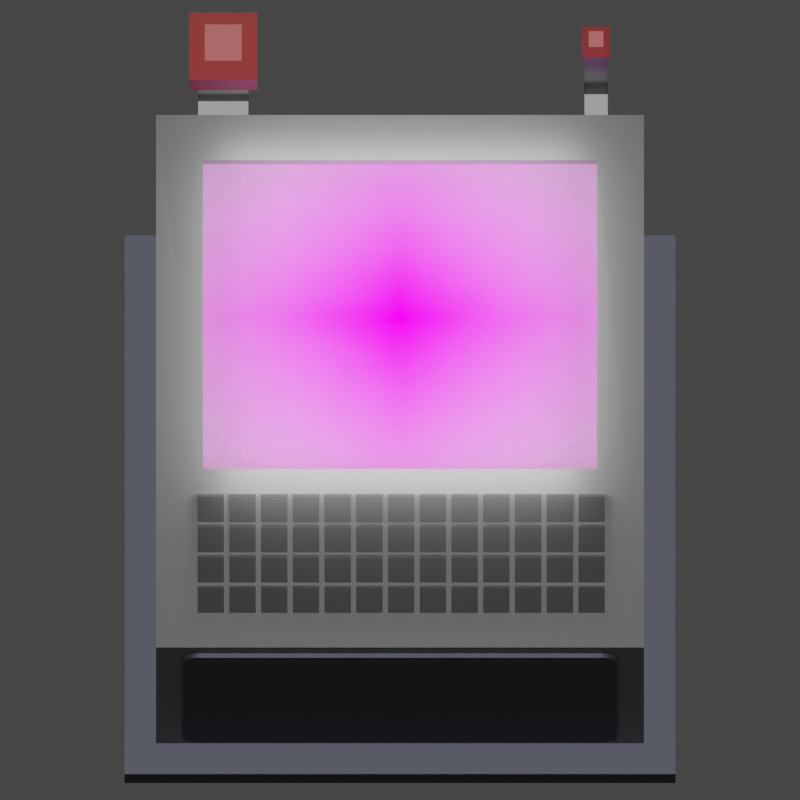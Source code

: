 # Source: PowerNetConsole.blend  (saved by Blender 2.80.75; exported with 4.5.12 LTS)
import bpy
from mathutils import Matrix  # noqa: F401  (used for matrix-valued properties, if any)

bpy.ops.wm.read_factory_settings(use_empty=True)
scene = bpy.context.scene
scene.name = 'Scene'

# ---- collections
col_collection = bpy.data.collections.new('Collection'); scene.collection.children.link(col_collection)
col_powered = bpy.data.collections.new('Powered'); scene.collection.children.link(col_powered)

# ---- images (referenced by path relative to the original .blend; pixels are not part of the script)
import os
ASSET_DIR = os.environ.get("B2B_ASSET_DIR", "")  # directory of the original .blend (textures are referenced by path, not embedded)
HERE = os.path.dirname(os.path.abspath(__file__))  # packed textures are extracted next to this script under _unpacked/

def load_image(name, relpath, width, height, colorspace="sRGB"):
    """Load a texture the original file referenced (path relative to the .blend, or extracted next to this script)."""
    p = next((c for c in (os.path.join(HERE, relpath), os.path.join(ASSET_DIR, relpath)) if relpath and os.path.exists(c)), "")
    if p:
        img = bpy.data.images.load(p, check_existing=True)
        img.name = name
    else:  # same state as the original file: an image datablock whose file is absent (Cycles renders it pink)
        img = bpy.data.images.new(name, width, height)
        img.source = "FILE"
        img.filepath = "//" + (relpath or name)
    img.colorspace_settings.name = colorspace
    return img
img_powernetconsole_graph_png = load_image('PowerNetConsole Graph.png', 'PowerNetConsole Graph.png', 1024, 1024, 'sRGB')

# ---- materials (node trees are filled in below, after node groups)
mat_base_mat = bpy.data.materials.new('Base Mat')
mat_screen = bpy.data.materials.new('Screen')
mat_dark_panels = bpy.data.materials.new('Dark Panels')
mat_antena_tips = bpy.data.materials.new('Antena Tips')
mat_keys = bpy.data.materials.new('Keys')
mat_powernetconsole_graph = bpy.data.materials.new('PowerNetConsole Graph')

# ---- material node trees
mat_base_mat.use_nodes = True; mat_base_mat.node_tree.nodes.clear()
_N = mat_base_mat.node_tree.nodes; _L = mat_base_mat.node_tree.links
n0 = _N.new('ShaderNodeOutputMaterial'); n0.name = 'Material Output'; n0.location = (300, 300)
n1 = _N.new('ShaderNodeBsdfPrincipled'); n1.name = 'Principled BSDF'; n1.location = (10, 300)
n1.distribution = 'GGX'
n1.subsurface_method = 'BURLEY'
n1.inputs[0].default_value = (0.2529, 0.2529, 0.2529, 1.0)
n1.inputs[1].default_value = 0.6914
n1.inputs[2].default_value = 0.54
n1.inputs[3].default_value = 1.45
n1.inputs[27].default_value = (0.0, 0.0, 0.0, 1.0)
n1.inputs[28].default_value = 1.0
_L.new(n1.outputs[0], n0.inputs[0])
n0.is_active_output = True
mat_screen.use_nodes = True; mat_screen.node_tree.nodes.clear()
_N = mat_screen.node_tree.nodes; _L = mat_screen.node_tree.links
n0 = _N.new('ShaderNodeOutputMaterial'); n0.name = 'Material Output'; n0.location = (300, 300)
n1 = _N.new('ShaderNodeBsdfPrincipled'); n1.name = 'Principled BSDF'; n1.location = (10, 300)
n1.distribution = 'GGX'
n1.subsurface_method = 'BURLEY'
n1.inputs[0].default_value = (0.2609, 0.2722, 0.2571, 1.0)
n1.inputs[3].default_value = 1.45
n1.inputs[8].default_value = 1.0
n1.inputs[10].default_value = 0.2914
n1.inputs[19].default_value = 0.02286
n1.inputs[24].default_value = 0.1509
n1.inputs[27].default_value = (0.0, 0.0, 0.0, 1.0)
n1.inputs[28].default_value = 1.0
_L.new(n1.outputs[0], n0.inputs[0])
n0.is_active_output = True
mat_dark_panels.use_nodes = True; mat_dark_panels.node_tree.nodes.clear()
_N = mat_dark_panels.node_tree.nodes; _L = mat_dark_panels.node_tree.links
n0 = _N.new('ShaderNodeOutputMaterial'); n0.name = 'Material Output'; n0.location = (300, 300)
n1 = _N.new('ShaderNodeBsdfPrincipled'); n1.name = 'Principled BSDF'; n1.location = (10, 300)
n1.distribution = 'GGX'
n1.subsurface_method = 'BURLEY'
n1.inputs[0].default_value = (0.09324, 0.09928, 0.1282, 1.0)
n1.inputs[1].default_value = 0.7543
n1.inputs[2].default_value = 0.66
n1.inputs[3].default_value = 1.45
n1.inputs[27].default_value = (0.0, 0.0, 0.0, 1.0)
n1.inputs[28].default_value = 1.0
_L.new(n1.outputs[0], n0.inputs[0])
n0.is_active_output = True
mat_antena_tips.use_nodes = True; mat_antena_tips.node_tree.nodes.clear()
_N = mat_antena_tips.node_tree.nodes; _L = mat_antena_tips.node_tree.links
n0 = _N.new('ShaderNodeOutputMaterial'); n0.name = 'Material Output'; n0.location = (300, 300)
n1 = _N.new('ShaderNodeBsdfPrincipled'); n1.name = 'Principled BSDF'; n1.location = (10, 300)
n1.distribution = 'GGX'
n1.subsurface_method = 'BURLEY'
n1.inputs[0].default_value = (0.5596, 0.07794, 0.07794, 1.0)
n1.inputs[3].default_value = 1.45
n1.inputs[27].default_value = (0.0, 0.0, 0.0, 1.0)
n1.inputs[28].default_value = 1.0
_L.new(n1.outputs[0], n0.inputs[0])
n0.is_active_output = True
mat_keys.use_nodes = True; mat_keys.node_tree.nodes.clear()
_N = mat_keys.node_tree.nodes; _L = mat_keys.node_tree.links
n0 = _N.new('ShaderNodeOutputMaterial'); n0.name = 'Material Output'; n0.location = (300, 300)
n1 = _N.new('ShaderNodeBsdfPrincipled'); n1.name = 'Principled BSDF'; n1.location = (10, 300)
n1.distribution = 'GGX'
n1.subsurface_method = 'BURLEY'
n1.inputs[0].default_value = (0.05222, 0.05222, 0.05222, 1.0)
n1.inputs[1].default_value = 0.3143
n1.inputs[3].default_value = 1.45
n1.inputs[24].default_value = 0.05486
n1.inputs[27].default_value = (0.0, 0.0, 0.0, 1.0)
n1.inputs[28].default_value = 1.0
_L.new(n1.outputs[0], n0.inputs[0])
n0.is_active_output = True
mat_powernetconsole_graph.use_nodes = True; mat_powernetconsole_graph.node_tree.nodes.clear()
_N = mat_powernetconsole_graph.node_tree.nodes; _L = mat_powernetconsole_graph.node_tree.links
n0 = _N.new('ShaderNodeOutputMaterial'); n0.name = 'Material Output'; n0.location = (300, 300)
n1 = _N.new('ShaderNodeTexImage'); n1.name = 'Image Texture'; n1.location = (-400, 60)
n1.image = img_powernetconsole_graph_png
n1.extension = 'CLIP'
n2 = _N.new('ShaderNodeBsdfDiffuse'); n2.name = 'Diffuse BSDF'; n2.location = (-200, 60)
n3 = _N.new('ShaderNodeBsdfTransparent'); n3.name = 'Transparent BSDF'; n3.location = (-200, 240)
n4 = _N.new('ShaderNodeMixShader'); n4.name = 'Mix Shader'; n4.location = (0, 300)
_L.new(n1.outputs[0], n2.inputs[0])
_L.new(n1.outputs[1], n4.inputs[0])
_L.new(n3.outputs[0], n4.inputs[1])
_L.new(n2.outputs[0], n4.inputs[2])
_L.new(n4.outputs[0], n0.inputs[0])
n0.is_active_output = True

# ---- world
world_world = bpy.data.worlds.new('World'); scene.world = world_world
world_world.use_nodes = True; world_world.node_tree.nodes.clear()
_N = world_world.node_tree.nodes; _L = world_world.node_tree.links
n0 = _N.new('ShaderNodeOutputWorld'); n0.name = 'World Output'; n0.location = (300, 300)
n1 = _N.new('ShaderNodeBackground'); n1.name = 'Background'; n1.location = (10, 300)
n1.inputs[0].default_value = (0.05088, 0.05088, 0.05088, 1.0)
_L.new(n1.outputs[0], n0.inputs[0])
n0.is_active_output = True
world_world.color = (0.05088, 0.05088, 0.05088)
world_world.use_sun_shadow = False
world_world.sun_shadow_jitter_overblur = 0.0

# ---- cameras
cam_camera = bpy.data.cameras.new('Camera')
cam_camera.type = 'ORTHO'
cam_camera.ortho_scale = 1.17

# ---- lights
light_sun = bpy.data.lights.new('Sun', 'SUN')
light_sun.transmission_factor = 0.0
light_sun.use_shadow = False
light_sun.energy = 2.0
light_sun.shadow_soft_size = 0.125
light_area = bpy.data.lights.new('Area', 'AREA')
light_area.transmission_factor = 0.0
light_area.energy = 3.927
light_area.shadow_soft_size = 1.087
light_area.shadow_maximum_resolution = 0.006
light_area.use_absolute_resolution = True
light_area.size = 1.087
light_area.size_y = 1.0

# ---- meshes
me_cube_001 = bpy.data.meshes.new('Cube.001')
me_cube_001.from_pydata([(-0.5, -0.5, -0.1), (-0.5, -0.5, 0.0), (-0.5, 0.5, -0.1), (-0.5, 0.5, 0.0), (0.5, -0.5, -0.1), (0.5, -0.5, 0.0), (0.5, 0.5, -0.1), (0.5, 0.5, 0.0)], [], [(0, 1, 3, 2), (2, 3, 7, 6), (6, 7, 5, 4), (4, 5, 1, 0), (2, 6, 4, 0), (7, 3, 1, 5)])
_uv = me_cube_001.uv_layers.new(name='UVMap')
_uv.uv.foreach_set('vector', [0.375, 0.0, 0.625, 0.0, 0.625, 0.25, 0.375, 0.25, 0.375, 0.25, 0.625, 0.25, 0.625, 0.5, 0.375, 0.5, 0.375, 0.5, 0.625, 0.5, 0.625, 0.75, 0.375, 0.75, 0.375, 0.75, 0.625, 0.75, 0.625, 1.0, 0.375, 1.0, 0.125, 0.5, 0.375, 0.5, 0.375, 0.75, 0.125, 0.75, 0.625, 0.5, 0.875, 0.5, 0.875, 0.75, 0.625, 0.75])
me_cube_001.use_remesh_preserve_volume = False
me_cube_001.use_remesh_preserve_attributes = False
me_cube_001.use_mirror_vertex_groups = False
me_cube_001.update()
me_cube_002 = bpy.data.meshes.new('Cube.002')
me_cube_002.from_pydata([(-1.0, -0.8645, 0.8567), (-0.8272, 1.0, 1.686), (1.0, -0.8645, 0.8567), (-0.6218, 1.0, 1.686), (-0.8077, -0.3288, 1.425), (-0.8077, 0.8312, 2.062), (0.8077, -0.3288, 1.425), (0.8077, 0.8312, 2.062), (-1.0, -0.8645, 0.9832), (-0.8272, 1.0, 2.01), (-0.6218, 1.0, 2.01), (1.0, -0.8645, 0.9832), (-0.8077, -0.3288, 1.338), (-0.8077, 0.8312, 1.976), (0.8077, -0.3288, 1.338), (0.8077, 0.8312, 1.976), (-0.8384, 1.0, 0.6951), (0.8384, 1.0, 0.6951), (-1.0, 0.8645, 1.926), (1.0, 0.8645, 1.926), (-0.8272, 1.088, 1.686), (-0.6218, 1.139, 1.789), (-0.8272, 1.088, 2.01), (-0.6218, 1.139, 1.907), (-0.8272, 1.295, 1.686), (-0.6218, 1.243, 1.789), (-0.8272, 1.295, 2.01), (-0.6218, 1.243, 1.907), (-0.8272, 1.088, 2.384), (-0.6218, 1.088, 2.384), (-0.8272, 1.295, 2.384), (-0.6218, 1.295, 2.384), (-0.864, 1.051, 2.405), (-0.5851, 1.051, 2.405), (-0.864, 1.332, 2.405), (-0.5851, 1.332, 2.405), (-0.864, 1.051, 2.607), (-0.5851, 1.051, 2.607), (-0.864, 1.332, 2.607), (-0.5851, 1.332, 2.607), (-0.8001, 1.115, 2.683), (-0.649, 1.115, 2.683), (-0.8001, 1.267, 2.683), (-0.649, 1.267, 2.683), (-1.0, -0.8645, -0.689), (-0.8384, 1.0, -0.6629), (0.8384, 1.0, -0.6629), (1.0, -0.8645, -0.689), (-1.129, -1.129, -1.0), (-1.129, 1.129, -1.0), (1.129, -1.129, -1.0), (1.129, 1.129, -1.0), (-1.129, -1.129, -0.8245), (-1.129, 1.129, -0.8245), (1.129, 1.129, -0.8245), (1.129, -1.129, -0.8245), (-1.0, 0.8645, 0.8567), (1.0, 0.8645, 0.8567), (-1.0, 0.8645, -0.689), (1.0, 0.8645, -0.689), (-0.8384, 0.8828, 0.6951), (0.8384, 0.8828, 0.6951), (-0.8384, 0.8828, -0.6629), (0.8384, 0.8828, -0.6629), (-1.0, -1.0, -0.8245), (-1.0, -1.0, 0.8567), (-1.0, -1.0, 1.064), (-1.0, 1.0, 2.154), (1.0, 1.0, 2.154), (1.0, -1.0, 1.064), (1.0, 1.0, 0.8567), (1.0, -1.0, 0.8567), (-1.0, 1.0, 0.8567), (-1.0, 1.0, -0.8245), (1.0, 1.0, -0.8245), (1.0, -1.0, -0.8245), (-0.939, -0.8645, -0.689), (-0.939, -0.8645, 0.8567), (-0.939, -0.8645, 0.9832), (-0.939, 0.8645, 1.926), (0.939, 0.8645, 1.926), (0.939, -0.8645, 0.9832), (0.939, 0.8645, 0.8567), (0.939, -0.8645, 0.8567), (-0.939, 0.8645, 0.8567), (-0.939, 0.8645, -0.689), (0.939, 0.8645, -0.689), (0.939, -0.8645, -0.689), (-0.6218, 1.088, 1.686), (-0.6218, 1.088, 2.01), (-0.6218, 1.295, 1.686), (-0.6218, 1.295, 2.01), (0.7563, 1.139, 1.789), (0.7563, 1.139, 1.907), (0.7563, 1.243, 1.789), (0.7563, 1.243, 1.907), (0.8513, 1.139, 1.789), (0.8513, 1.139, 1.907), (0.8513, 1.243, 1.789), (0.8513, 1.243, 1.907), (0.7563, 1.243, 2.661), (0.7563, 1.139, 2.661), (0.8513, 1.243, 2.661), (0.8513, 1.139, 2.661), (0.7458, 1.255, 2.698), (0.7458, 1.127, 2.698), (0.8617, 1.255, 2.698), (0.8617, 1.127, 2.698), (0.7737, 1.224, 2.752), (0.7737, 1.158, 2.752), (0.8338, 1.224, 2.752), (0.8338, 1.158, 2.752), (0.7563, 0.9802, 1.789), (0.7563, 0.9802, 1.907), (0.8513, 0.9802, 1.789), (0.8513, 0.9802, 1.907)], [], [(19, 11, 81, 80), (17, 46, 63, 61), (75, 71, 65, 64), (7, 5, 13, 15), (65, 71, 69, 66), (1, 9, 22, 20), (4, 5, 67, 66), (5, 7, 68, 67), (7, 6, 69, 68), (6, 4, 66, 69), (15, 13, 12, 14), (6, 7, 15, 14), (5, 4, 12, 13), (4, 6, 14, 12), (1, 3, 70, 72), (10, 9, 67, 68), (3, 10, 68, 70), (9, 1, 72, 67), (92, 96, 114, 112), (9, 10, 89, 22), (10, 3, 88, 89), (3, 1, 20, 88), (90, 24, 26, 91), (88, 20, 24, 90), (20, 22, 26, 24), (26, 22, 28, 30), (30, 28, 32, 34), (89, 91, 31, 29), (91, 26, 30, 31), (22, 89, 29, 28), (33, 35, 39, 37), (31, 30, 34, 35), (29, 31, 35, 33), (28, 29, 33, 32), (36, 37, 41, 40), (32, 33, 37, 36), (34, 32, 36, 38), (35, 34, 38, 39), (40, 41, 43, 42), (38, 36, 40, 42), (39, 38, 42, 43), (37, 39, 43, 41), (64, 73, 53, 52), (75, 64, 52, 55), (73, 74, 54, 53), (74, 75, 55, 54), (49, 51, 50, 48), (50, 55, 52, 48), (51, 54, 55, 50), (49, 53, 54, 51), (48, 52, 53, 49), (17, 16, 72, 70), (16, 45, 73, 72), (46, 17, 70, 74), (45, 46, 74, 73), (62, 60, 61, 63), (16, 17, 61, 60), (46, 45, 62, 63), (45, 16, 60, 62), (0, 8, 78, 77), (0, 44, 64, 65), (18, 8, 66, 67), (11, 19, 68, 69), (19, 57, 70, 68), (2, 11, 69, 71), (8, 0, 65, 66), (56, 18, 67, 72), (58, 56, 72, 73), (57, 59, 74, 70), (47, 2, 71, 75), (59, 47, 75, 74), (44, 58, 73, 64), (86, 82, 80, 81, 83, 87), (76, 77, 78, 79, 84, 85), (2, 47, 87, 83), (18, 56, 84, 79), (57, 19, 80, 82), (47, 59, 86, 87), (44, 0, 77, 76), (56, 58, 85, 84), (11, 2, 83, 81), (58, 44, 76, 85), (8, 18, 79, 78), (59, 57, 82, 86), (21, 23, 89, 88), (27, 25, 90, 91), (25, 21, 88, 90), (23, 27, 91, 89), (92, 94, 98, 96), (113, 112, 114, 115), (93, 95, 94, 92), (23, 21, 25, 27), (97, 96, 98, 99), (96, 97, 115, 114), (99, 95, 100, 102), (94, 95, 99, 98), (102, 100, 104, 106), (97, 99, 102, 103), (95, 93, 101, 100), (93, 97, 103, 101), (105, 107, 111, 109), (103, 102, 106, 107), (101, 103, 107, 105), (100, 101, 105, 104), (108, 109, 111, 110), (104, 105, 109, 108), (106, 104, 108, 110), (107, 106, 110, 111), (93, 92, 112, 113), (97, 93, 113, 115)])
me_cube_002.polygons.foreach_set('material_index', [0, 0, 0, 0, 0, 0, 0, 0, 0, 0, 1, 0, 0, 0, 0, 0, 0, 0, 0, 0, 0, 0, 0, 0, 0, 0, 3, 0, 0, 0, 3, 3, 3, 3, 3, 3, 3, 3, 3, 3, 3, 3, 2, 2, 2, 2, 2, 2, 2, 2, 2, 0, 0, 0, 0, 2, 0, 0, 0, 0, 0, 0, 0, 0, 0, 0, 0, 0, 0, 0, 0, 0, 2, 2, 0, 0, 0, 0, 0, 0, 0, 0, 0, 0, 0, 0, 0, 0, 0, 0, 0, 0, 0, 0, 0, 0, 3, 0, 0, 0, 3, 3, 3, 3, 3, 3, 3, 3, 0, 0])
_uv = me_cube_002.uv_layers.new(name='UVMap')
_uv.uv.foreach_set('vector', [0.6225, 0.5169, 0.6173, 0.7331, 0.6173, 0.7331, 0.6225, 0.5169, 0.6032, 0.4798, 0.4204, 0.4798, 0.4204, 0.4798, 0.6032, 0.4798, 0.3986, 0.75, 0.625, 0.75, 0.625, 1.0, 0.3986, 1.0, 0.649, 0.5211, 0.851, 0.5211, 0.851, 0.5211, 0.649, 0.5211, 0.625, 1.0, 0.625, 0.75, 0.625, 0.75, 0.625, 1.0, 0.625, 0.3108, 0.625, 0.3108, 0.625, 0.3108, 0.625, 0.3108, 0.851, 0.7289, 0.851, 0.5211, 0.875, 0.5, 0.875, 0.75, 0.851, 0.5211, 0.649, 0.5211, 0.625, 0.5, 0.875, 0.5, 0.649, 0.5211, 0.649, 0.7289, 0.625, 0.75, 0.625, 0.5, 0.649, 0.7289, 0.851, 0.7289, 0.875, 0.75, 0.625, 0.75, 0.649, 0.5211, 0.851, 0.5211, 0.851, 0.7289, 0.649, 0.7289, 0.649, 0.7289, 0.649, 0.5211, 0.649, 0.5211, 0.649, 0.7289, 0.851, 0.5211, 0.851, 0.7289, 0.851, 0.7289, 0.851, 0.5211, 0.851, 0.7289, 0.649, 0.7289, 0.649, 0.7289, 0.851, 0.7289, 0.625, 0.3108, 0.625, 0.4392, 0.625, 0.5, 0.625, 0.25, 0.625, 0.4392, 0.625, 0.3108, 0.625, 0.25, 0.625, 0.5, 0.625, 0.4392, 0.625, 0.4392, 0.625, 0.5, 0.625, 0.5, 0.625, 0.3108, 0.625, 0.3108, 0.625, 0.25, 0.625, 0.25, 0.625, 0.4392, 0.625, 0.4392, 0.625, 0.4392, 0.625, 0.4392, 0.625, 0.3108, 0.625, 0.4392, 0.625, 0.4392, 0.625, 0.3108, 0.625, 0.4392, 0.625, 0.4392, 0.625, 0.4392, 0.625, 0.4392, 0.625, 0.4392, 0.625, 0.3108, 0.625, 0.3108, 0.625, 0.4392, 0.625, 0.4392, 0.625, 0.3108, 0.625, 0.3108, 0.625, 0.4392, 0.625, 0.4392, 0.625, 0.3108, 0.625, 0.3108, 0.625, 0.4392, 0.625, 0.3108, 0.625, 0.3108, 0.625, 0.3108, 0.625, 0.3108, 0.625, 0.3108, 0.625, 0.3108, 0.625, 0.3108, 0.625, 0.3108, 0.625, 0.3108, 0.625, 0.3108, 0.625, 0.3108, 0.625, 0.3108, 0.625, 0.4392, 0.625, 0.4392, 0.625, 0.4392, 0.625, 0.4392, 0.625, 0.4392, 0.625, 0.3108, 0.625, 0.3108, 0.625, 0.4392, 0.625, 0.3108, 0.625, 0.4392, 0.625, 0.4392, 0.625, 0.3108, 0.625, 0.4392, 0.625, 0.4392, 0.625, 0.4392, 0.625, 0.4392, 0.625, 0.4392, 0.625, 0.3108, 0.625, 0.3108, 0.625, 0.4392, 0.625, 0.4392, 0.625, 0.4392, 0.625, 0.4392, 0.625, 0.4392, 0.625, 0.3108, 0.625, 0.4392, 0.625, 0.4392, 0.625, 0.3108, 0.625, 0.3108, 0.625, 0.4392, 0.625, 0.4392, 0.625, 0.3108, 0.625, 0.3108, 0.625, 0.4392, 0.625, 0.4392, 0.625, 0.3108, 0.625, 0.3108, 0.625, 0.3108, 0.625, 0.3108, 0.625, 0.3108, 0.625, 0.4392, 0.625, 0.3108, 0.625, 0.3108, 0.625, 0.4392, 0.625, 0.3108, 0.625, 0.4392, 0.625, 0.4392, 0.625, 0.3108, 0.625, 0.3108, 0.625, 0.3108, 0.625, 0.3108, 0.625, 0.3108, 0.625, 0.4392, 0.625, 0.3108, 0.625, 0.3108, 0.625, 0.4392, 0.625, 0.4392, 0.625, 0.4392, 0.625, 0.4392, 0.625, 0.4392, 0.3986, 0.0, 0.3986, 0.25, 0.3986, 0.25, 0.3986, 0.0, 0.3986, 0.75, 0.3986, 1.0, 0.3986, 1.0, 0.3986, 0.75, 0.3986, 0.25, 0.3986, 0.5, 0.3986, 0.5, 0.3986, 0.25, 0.3986, 0.5, 0.3986, 0.75, 0.3986, 0.75, 0.3986, 0.5, 0.125, 0.5, 0.375, 0.5, 0.375, 0.75, 0.125, 0.75, 0.375, 0.75, 0.3986, 0.75, 0.3986, 1.0, 0.375, 1.0, 0.375, 0.5, 0.3986, 0.5, 0.3986, 0.75, 0.375, 0.75, 0.375, 0.25, 0.3986, 0.25, 0.3986, 0.5, 0.375, 0.5, 0.375, 0.0, 0.3986, 0.0, 0.3986, 0.25, 0.375, 0.25, 0.6032, 0.4798, 0.6032, 0.2702, 0.625, 0.25, 0.625, 0.5, 0.6032, 0.2702, 0.4204, 0.2702, 0.3986, 0.25, 0.625, 0.25, 0.4204, 0.4798, 0.6032, 0.4798, 0.625, 0.5, 0.3986, 0.5, 0.4204, 0.2702, 0.4204, 0.4798, 0.3986, 0.5, 0.3986, 0.25, 0.4204, 0.2702, 0.6032, 0.2702, 0.6032, 0.4798, 0.4204, 0.4798, 0.6032, 0.2702, 0.6032, 0.4798, 0.6032, 0.4798, 0.6032, 0.2702, 0.4204, 0.4798, 0.4204, 0.2702, 0.4204, 0.2702, 0.4204, 0.4798, 0.4204, 0.2702, 0.6032, 0.2702, 0.6032, 0.2702, 0.4204, 0.2702, 0.6109, 0.01694, 0.6173, 0.01694, 0.6173, 0.01694, 0.6109, 0.01694, 0.6109, 0.01694, 0.4157, 0.01694, 0.3986, 0.0, 0.625, 0.0, 0.6225, 0.2331, 0.6173, 0.01694, 0.625, 0.0, 0.625, 0.25, 0.6173, 0.7331, 0.6225, 0.5169, 0.625, 0.5, 0.625, 0.75, 0.6225, 0.5169, 0.6091, 0.5169, 0.625, 0.5, 0.625, 0.5, 0.6109, 0.7331, 0.6173, 0.7331, 0.625, 0.75, 0.625, 0.75, 0.6173, 0.01694, 0.6109, 0.01694, 0.625, 0.0, 0.625, 0.0, 0.6091, 0.2331, 0.6225, 0.2331, 0.625, 0.25, 0.625, 0.25, 0.4155, 0.2331, 0.6091, 0.2331, 0.625, 0.25, 0.3986, 0.25, 0.6091, 0.5169, 0.4155, 0.5169, 0.3986, 0.5, 0.625, 0.5, 0.4157, 0.7331, 0.6109, 0.7331, 0.625, 0.75, 0.3986, 0.75, 0.4155, 0.5169, 0.4157, 0.7331, 0.3986, 0.75, 0.3986, 0.5, 0.4157, 0.01694, 0.4155, 0.2331, 0.3986, 0.25, 0.3986, 0.0, 0.4155, 0.5169, 0.6091, 0.5169, 0.6225, 0.5169, 0.6173, 0.7331, 0.6109, 0.7331, 0.4157, 0.7331, 0.4157, 0.01694, 0.6109, 0.01694, 0.6173, 0.01694, 0.6225, 0.2331, 0.6091, 0.2331, 0.4155, 0.2331, 0.6109, 0.7331, 0.4157, 0.7331, 0.4157, 0.7331, 0.6109, 0.7331, 0.6225, 0.2331, 0.6091, 0.2331, 0.6091, 0.2331, 0.6225, 0.2331, 0.6091, 0.5169, 0.6225, 0.5169, 0.6225, 0.5169, 0.6091, 0.5169, 0.4157, 0.7331, 0.4155, 0.5169, 0.4155, 0.5169, 0.4157, 0.7331, 0.4157, 0.01694, 0.6109, 0.01694, 0.6109, 0.01694, 0.4157, 0.01694, 0.6091, 0.2331, 0.4155, 0.2331, 0.4155, 0.2331, 0.6091, 0.2331, 0.6173, 0.7331, 0.6109, 0.7331, 0.6109, 0.7331, 0.6173, 0.7331, 0.4155, 0.2331, 0.4157, 0.01694, 0.4157, 0.01694, 0.4155, 0.2331, 0.6173, 0.01694, 0.6225, 0.2331, 0.6225, 0.2331, 0.6173, 0.01694, 0.4155, 0.5169, 0.6091, 0.5169, 0.6091, 0.5169, 0.4155, 0.5169, 0.625, 0.4392, 0.625, 0.4392, 0.625, 0.4392, 0.625, 0.4392, 0.625, 0.4392, 0.625, 0.4392, 0.625, 0.4392, 0.625, 0.4392, 0.625, 0.4392, 0.625, 0.4392, 0.625, 0.4392, 0.625, 0.4392, 0.625, 0.4392, 0.625, 0.4392, 0.625, 0.4392, 0.625, 0.4392, 0.625, 0.4392, 0.625, 0.4392, 0.625, 0.4392, 0.625, 0.4392, 0.625, 0.4392, 0.625, 0.4392, 0.625, 0.4392, 0.625, 0.4392, 0.625, 0.4392, 0.625, 0.4392, 0.625, 0.4392, 0.625, 0.4392, 0.625, 0.4392, 0.625, 0.4392, 0.625, 0.4392, 0.625, 0.4392, 0.625, 0.4392, 0.625, 0.4392, 0.625, 0.4392, 0.625, 0.4392, 0.625, 0.4392, 0.625, 0.4392, 0.625, 0.4392, 0.625, 0.4392, 0.625, 0.4392, 0.625, 0.4392, 0.625, 0.4392, 0.625, 0.4392, 0.625, 0.4392, 0.625, 0.4392, 0.625, 0.4392, 0.625, 0.4392, 0.625, 0.4392, 0.625, 0.4392, 0.625, 0.4392, 0.625, 0.4392, 0.625, 0.4392, 0.625, 0.4392, 0.625, 0.4392, 0.625, 0.4392, 0.625, 0.4392, 0.625, 0.4392, 0.625, 0.4392, 0.625, 0.4392, 0.625, 0.4392, 0.625, 0.4392, 0.625, 0.4392, 0.625, 0.4392, 0.625, 0.4392, 0.625, 0.4392, 0.625, 0.4392, 0.625, 0.4392, 0.625, 0.4392, 0.625, 0.4392, 0.625, 0.4392, 0.625, 0.4392, 0.625, 0.4392, 0.625, 0.4392, 0.625, 0.4392, 0.625, 0.4392, 0.625, 0.4392, 0.625, 0.4392, 0.625, 0.4392, 0.625, 0.4392, 0.625, 0.4392, 0.625, 0.4392, 0.625, 0.4392, 0.625, 0.4392, 0.625, 0.4392, 0.625, 0.4392, 0.625, 0.4392, 0.625, 0.4392, 0.625, 0.4392, 0.625, 0.4392, 0.625, 0.4392, 0.625, 0.4392, 0.625, 0.4392, 0.625, 0.4392, 0.625, 0.4392, 0.625, 0.4392, 0.625, 0.4392, 0.625, 0.4392, 0.625, 0.4392, 0.625, 0.4392, 0.625, 0.4392, 0.625, 0.4392, 0.625, 0.4392, 0.625, 0.4392])
me_cube_002.materials.append(mat_base_mat)
me_cube_002.materials.append(mat_screen)
me_cube_002.materials.append(mat_dark_panels)
me_cube_002.materials.append(mat_antena_tips)
me_cube_002.use_remesh_preserve_volume = False
me_cube_002.use_remesh_preserve_attributes = False
me_cube_002.use_mirror_vertex_groups = False
me_cube_002.update()
me_cube = bpy.data.meshes.new('Cube')
me_cube.from_pydata([(-1.0, -1.0, -1.0), (-1.0, -1.0, 1.0), (-1.0, 1.0, -1.0), (-1.0, 1.0, 1.0), (1.0, -1.0, -1.0), (1.0, -1.0, 1.0), (1.0, 1.0, -1.0), (1.0, 1.0, 1.0)], [], [(0, 1, 3, 2), (2, 3, 7, 6), (6, 7, 5, 4), (4, 5, 1, 0), (2, 6, 4, 0), (7, 3, 1, 5)])
_uv = me_cube.uv_layers.new(name='UVMap')
_uv.uv.foreach_set('vector', [0.375, 0.0, 0.625, 0.0, 0.625, 0.25, 0.375, 0.25, 0.375, 0.25, 0.625, 0.25, 0.625, 0.5, 0.375, 0.5, 0.375, 0.5, 0.625, 0.5, 0.625, 0.75, 0.375, 0.75, 0.375, 0.75, 0.625, 0.75, 0.625, 1.0, 0.375, 1.0, 0.125, 0.5, 0.375, 0.5, 0.375, 0.75, 0.125, 0.75, 0.625, 0.5, 0.875, 0.5, 0.875, 0.75, 0.625, 0.75])
me_cube.materials.append(mat_keys)
me_cube.use_remesh_preserve_volume = False
me_cube.use_remesh_preserve_attributes = False
me_cube.use_mirror_vertex_groups = False
me_cube.update()
me_cube_003 = bpy.data.meshes.new('Cube.003')
me_cube_003.from_pydata([(-1.845, -1.0, -0.7471), (-1.683, -1.0, -0.9085), (-1.839, -1.0, -0.7889), (-1.823, -1.0, -0.8278), (-1.797, -1.0, -0.8613), (-1.764, -1.0, -0.8869), (-1.725, -1.0, -0.903), (-1.683, -1.0, 2.556), (-1.845, -1.0, 2.395), (-1.725, -1.0, 2.551), (-1.764, -1.0, 2.535), (-1.797, -1.0, 2.509), (-1.823, -1.0, 2.475), (-1.839, -1.0, 2.437), (-1.683, 1.0, -0.9085), (-1.845, 1.0, -0.7471), (-1.725, 1.0, -0.903), (-1.764, 1.0, -0.8869), (-1.797, 1.0, -0.8613), (-1.823, 1.0, -0.8278), (-1.839, 1.0, -0.7889), (-1.845, 1.0, 2.395), (-1.683, 1.0, 2.556), (-1.839, 1.0, 2.437), (-1.823, 1.0, 2.475), (-1.797, 1.0, 2.509), (-1.764, 1.0, 2.535), (-1.725, 1.0, 2.551), (1.683, -1.0, -0.9085), (1.845, -1.0, -0.7471), (1.725, -1.0, -0.903), (1.764, -1.0, -0.8869), (1.797, -1.0, -0.8613), (1.823, -1.0, -0.8278), (1.839, -1.0, -0.7889), (1.845, -1.0, 2.395), (1.683, -1.0, 2.556), (1.839, -1.0, 2.437), (1.823, -1.0, 2.475), (1.797, -1.0, 2.509), (1.764, -1.0, 2.535), (1.725, -1.0, 2.551), (1.845, 1.0, -0.7471), (1.683, 1.0, -0.9085), (1.839, 1.0, -0.7889), (1.823, 1.0, -0.8278), (1.797, 1.0, -0.8613), (1.764, 1.0, -0.8869), (1.725, 1.0, -0.903), (1.683, 1.0, 2.556), (1.845, 1.0, 2.395), (1.725, 1.0, 2.551), (1.764, 1.0, 2.535), (1.797, 1.0, 2.509), (1.823, 1.0, 2.475), (1.839, 1.0, 2.437)], [], [(28, 30, 31, 32, 33, 34, 29, 35, 37, 38, 39, 40, 41, 36, 7, 9, 10, 11, 12, 13, 8, 0, 2, 3, 4, 5, 6, 1), (42, 50, 35, 29), (49, 22, 7, 36), (0, 8, 21, 15), (14, 16, 17, 18, 19, 20, 15, 21, 23, 24, 25, 26, 27, 22, 49, 51, 52, 53, 54, 55, 50, 42, 44, 45, 46, 47, 48, 43), (14, 1, 6, 16), (16, 6, 5, 17), (17, 5, 4, 18), (18, 4, 3, 19), (19, 3, 2, 20), (20, 2, 0, 15), (7, 22, 27, 9), (9, 27, 26, 10), (10, 26, 25, 11), (11, 25, 24, 12), (12, 24, 23, 13), (13, 23, 21, 8), (28, 43, 48, 30), (30, 48, 47, 31), (31, 47, 46, 32), (32, 46, 45, 33), (33, 45, 44, 34), (34, 44, 42, 29), (49, 36, 41, 51), (51, 41, 40, 52), (52, 40, 39, 53), (53, 39, 38, 54), (54, 38, 37, 55), (55, 37, 35, 50), (14, 43, 28, 1)])
_uv = me_cube_003.uv_layers.new(name='UVMap')
_uv.uv.foreach_set('vector', [0.375, 0.7609, 0.3697, 0.7527, 0.3719, 0.7518, 0.3761, 0.7511, 0.3808, 0.7505, 0.3836, 0.7501, 0.3866, 0.75, 0.6134, 0.75, 0.6164, 0.7501, 0.6192, 0.7505, 0.6239, 0.7511, 0.6281, 0.7518, 0.6303, 0.7527, 0.625, 0.7609, 0.625, 0.9891, 0.6246, 0.9919, 0.6234, 0.9945, 0.6216, 0.9968, 0.6192, 0.9985, 0.6164, 0.9996, 0.6134, 1.0, 0.3866, 1.0, 0.3836, 0.9996, 0.3808, 0.9985, 0.3784, 0.9968, 0.3766, 0.9945, 0.3754, 0.9919, 0.375, 0.9891, 0.3866, 0.5, 0.6134, 0.5, 0.6134, 0.75, 0.3866, 0.75, 0.6359, 0.5, 0.8641, 0.5, 0.8641, 0.75, 0.6359, 0.75, 0.3866, 0.0, 0.6134, 0.0, 0.6134, 0.25, 0.3866, 0.25, 0.375, 0.2609, 0.3754, 0.2581, 0.3766, 0.2555, 0.3784, 0.2532, 0.3808, 0.2515, 0.3836, 0.2504, 0.3866, 0.25, 0.6134, 0.25, 0.6164, 0.2504, 0.6192, 0.2515, 0.6216, 0.2532, 0.6234, 0.2555, 0.6246, 0.2581, 0.625, 0.2609, 0.625, 0.4891, 0.6303, 0.4973, 0.6281, 0.4982, 0.6239, 0.4989, 0.6192, 0.4995, 0.6164, 0.4999, 0.6134, 0.5, 0.3866, 0.5, 0.3836, 0.4999, 0.3808, 0.4995, 0.3761, 0.4989, 0.3719, 0.4982, 0.3697, 0.4973, 0.375, 0.4891, 0.1359, 0.5, 0.1359, 0.75, 0.1331, 0.75, 0.1331, 0.5, 0.1331, 0.5, 0.1331, 0.75, 0.1305, 0.75, 0.1305, 0.5, 0.1305, 0.5, 0.1305, 0.75, 0.125, 0.75, 0.125, 0.5, 0.375, 0.25, 0.375, 0.0, 0.3808, 0.0, 0.3808, 0.25, 0.3808, 0.25, 0.3808, 0.0, 0.3836, 0.0, 0.3836, 0.25, 0.3836, 0.25, 0.3836, 0.0, 0.3866, 0.0, 0.3866, 0.25, 0.8641, 0.75, 0.8641, 0.5, 0.8669, 0.5, 0.8669, 0.75, 0.8669, 0.75, 0.8669, 0.5, 0.8695, 0.5, 0.8695, 0.75, 0.8695, 0.75, 0.8695, 0.5, 0.875, 0.5, 0.875, 0.75, 0.625, 0.0, 0.625, 0.25, 0.6192, 0.25, 0.6192, 0.0, 0.6192, 0.0, 0.6192, 0.25, 0.6164, 0.25, 0.6164, 0.0, 0.6164, 0.0, 0.6164, 0.25, 0.6134, 0.25, 0.6134, 0.0, 0.3641, 0.75, 0.3641, 0.5, 0.3697, 0.4973, 0.3697, 0.7527, 0.3697, 0.7527, 0.3697, 0.4973, 0.3719, 0.4982, 0.3719, 0.7518, 0.3719, 0.7518, 0.3719, 0.4982, 0.3761, 0.4989, 0.3761, 0.7511, 0.3761, 0.7511, 0.3761, 0.4989, 0.3808, 0.4995, 0.3808, 0.7505, 0.3808, 0.7505, 0.3808, 0.4995, 0.3836, 0.4999, 0.3836, 0.7501, 0.3836, 0.7501, 0.3836, 0.4999, 0.3866, 0.5, 0.3866, 0.75, 0.6359, 0.5, 0.6359, 0.75, 0.6303, 0.7527, 0.6303, 0.4973, 0.6303, 0.4973, 0.6303, 0.7527, 0.6281, 0.7518, 0.6281, 0.4982, 0.6281, 0.4982, 0.6281, 0.7518, 0.6239, 0.7511, 0.6239, 0.4989, 0.6239, 0.4989, 0.6239, 0.7511, 0.6192, 0.7505, 0.6192, 0.4995, 0.6192, 0.4995, 0.6192, 0.7505, 0.6164, 0.7501, 0.6164, 0.4999, 0.6164, 0.4999, 0.6164, 0.7501, 0.6134, 0.75, 0.6134, 0.5, 0.1359, 0.5, 0.3641, 0.5, 0.3641, 0.75, 0.1359, 0.75])
me_cube_003.materials.append(mat_dark_panels)
me_cube_003.use_remesh_preserve_volume = False
me_cube_003.use_remesh_preserve_attributes = False
me_cube_003.use_mirror_vertex_groups = False
me_cube_003.update()
me_powernetconsole_graph = bpy.data.meshes.new('PowerNetConsole Graph')
me_powernetconsole_graph.from_pydata([(-0.5, -0.5, 0.0), (0.5, -0.5, 0.0), (-0.5, 0.5, 0.0), (0.5, 0.5, 0.0)], [], [(0, 1, 3, 2)])
_uv = me_powernetconsole_graph.uv_layers.new(name='UVMap')
_uv.uv.foreach_set('vector', [0.0, 0.0, 1.0, 0.0, 1.0, 1.0, 0.0, 1.0])
me_powernetconsole_graph.materials.append(mat_powernetconsole_graph)
me_powernetconsole_graph.use_remesh_preserve_volume = False
me_powernetconsole_graph.use_remesh_preserve_attributes = False
me_powernetconsole_graph.use_mirror_vertex_groups = False
me_powernetconsole_graph.update()

# ---- objects
ob_cam_pivot = bpy.data.objects.new('Cam Pivot', None)
ob_camera = bpy.data.objects.new('Camera', cam_camera)
ob_floor = bpy.data.objects.new('Floor', me_cube_001)
ob_main = bpy.data.objects.new('Main', me_cube_002)
ob_sun = bpy.data.objects.new('Sun', light_sun)
ob_keys = bpy.data.objects.new('Keys', me_cube)
ob_front_panel = bpy.data.objects.new('Front Panel', me_cube_003)
ob_area = bpy.data.objects.new('Area', light_area)
ob_powernetconsole_graph = bpy.data.objects.new('PowerNetConsole Graph', me_powernetconsole_graph)

# ---- transforms, parenting, visibility, modifiers, constraints
ob_cam_pivot.location = (0.0, 0.0, 0.0)
ob_cam_pivot.empty_display_size = 0.1
ob_cam_pivot.lineart.crease_threshold = 0.0
ob_camera.parent = ob_cam_pivot
ob_camera.location = (-2.042e-08, -0.4686, 2.962)
ob_camera.rotation_euler = (0.2094, 0.0, 0.0)
ob_camera.lineart.crease_threshold = 0.0
ob_floor.location = (0.0, 0.0, 0.0)
ob_floor.hide_render = True
ob_floor.lineart.crease_threshold = 0.0
ob_main.location = (0.0, 0.0, 0.3149)
ob_main.scale = (0.3568, 0.3568, 0.3568)
ob_main.lineart.crease_threshold = 0.0
ob_sun.location = (100.0, 100.0, 0.0)
ob_sun.lineart.crease_threshold = 0.0
ob_keys.location = (-0.2768, -0.2861, 0.7218)
ob_keys.rotation_euler = (0.5101, 6.036e-17, -8.361e-18)
ob_keys.scale = (0.01934, 0.01934, 0.01934)
ob_keys.lineart.crease_threshold = 0.0
_m = ob_keys.modifiers.new('Array', 'ARRAY')
_m.count = 13
_m.constant_offset_displace = (0.0, 0.0, 0.0)
_m.relative_offset_displace = (1.2, 0.0, 0.0)
_m = ob_keys.modifiers.new('Array.001', 'ARRAY')
_m.count = 4
_m.constant_offset_displace = (0.0, 0.0, 0.0)
_m.relative_offset_displace = (0.0, 1.2, 0.0)
ob_front_panel.location = (4.746e-17, -0.1913, 0.2137)
ob_front_panel.scale = (0.1721, 0.1721, 0.1721)
ob_front_panel.lineart.crease_threshold = 0.0
ob_area.location = (-5.677e-17, 0.02698, 0.9912)
ob_area.rotation_euler = (0.5035, 1.071e-16, 2.756e-17)
ob_area.scale = (0.4746, 0.4746, 0.4746)
ob_area.lineart.crease_threshold = 0.0
ob_powernetconsole_graph.location = (4.791e-17, 0.08906, 0.9141)
ob_powernetconsole_graph.rotation_euler = (0.4953, -1.055e-16, -2.668e-17)
ob_powernetconsole_graph.scale = (0.5814, 0.4739, 0.4739)
ob_powernetconsole_graph.lineart.crease_threshold = 0.0

# ---- collection membership
scene.collection.objects.link(ob_cam_pivot)
scene.collection.objects.link(ob_camera)
col_collection.objects.link(ob_floor)
col_collection.objects.link(ob_main)
col_collection.objects.link(ob_sun)
col_collection.objects.link(ob_keys)
col_collection.objects.link(ob_front_panel)
col_powered.objects.link(ob_area)
col_powered.objects.link(ob_powernetconsole_graph)

# ---- scene / render settings (as saved in the file)
scene.camera = ob_camera
scene.frame_start = 1; scene.frame_end = 250; scene.frame_set(1)
scene.render.engine = 'CYCLES'
scene.render.resolution_x = 128
scene.render.resolution_y = 128
scene.render.film_transparent = True
scene.cycles.samples = 512
scene.cycles.sampling_pattern = 'TABULATED_SOBOL'
scene.cycles.use_adaptive_sampling = False
scene.cycles.use_light_tree = False
scene.cycles.film_transparent_glass = True
scene.view_settings.view_transform = 'Filmic'
bpy.context.view_layer.update()

